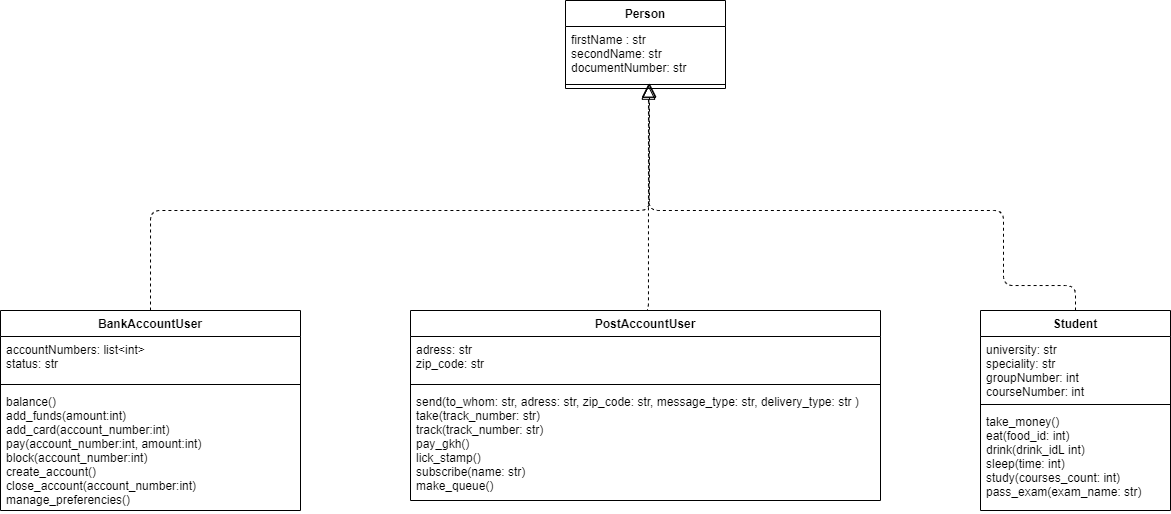

The diagram above was exported from draw.io. Its source (the exported page's mxGraphModel, read from the mxfile embedded in the PNG):
<mxGraphModel dx="981" dy="1736" grid="1" gridSize="10" guides="1" tooltips="1" connect="1" arrows="1" fold="1" page="1" pageScale="1" pageWidth="827" pageHeight="1169" math="0" shadow="0">
  <root>
    <mxCell id="WIyWlLk6GJQsqaUBKTNV-0" />
    <mxCell id="WIyWlLk6GJQsqaUBKTNV-1" parent="WIyWlLk6GJQsqaUBKTNV-0" />
    <mxCell id="jusjgQglmNsMRq6iM5qM-4" value="BankAccountUser" style="swimlane;fontStyle=1;align=center;verticalAlign=top;childLayout=stackLayout;horizontal=1;startSize=26;horizontalStack=0;resizeParent=1;resizeParentMax=0;resizeLast=0;collapsible=1;marginBottom=0;" parent="WIyWlLk6GJQsqaUBKTNV-1" vertex="1">
      <mxGeometry x="130" y="230" width="300" height="200" as="geometry" />
    </mxCell>
    <mxCell id="jusjgQglmNsMRq6iM5qM-5" value="accountNumbers: list&lt;int&gt;&#10;status: str" style="text;strokeColor=none;fillColor=none;align=left;verticalAlign=top;spacingLeft=4;spacingRight=4;overflow=hidden;rotatable=0;points=[[0,0.5],[1,0.5]];portConstraint=eastwest;" parent="jusjgQglmNsMRq6iM5qM-4" vertex="1">
      <mxGeometry y="26" width="300" height="44" as="geometry" />
    </mxCell>
    <mxCell id="jusjgQglmNsMRq6iM5qM-6" value="" style="line;strokeWidth=1;fillColor=none;align=left;verticalAlign=middle;spacingTop=-1;spacingLeft=3;spacingRight=3;rotatable=0;labelPosition=right;points=[];portConstraint=eastwest;" parent="jusjgQglmNsMRq6iM5qM-4" vertex="1">
      <mxGeometry y="70" width="300" height="8" as="geometry" />
    </mxCell>
    <mxCell id="jusjgQglmNsMRq6iM5qM-7" value="balance()&#10;add_funds(amount:int)&#10;add_card(account_number:int)&#10;pay(account_number:int, amount:int)&#10;block(account_number:int)&#10;create_account()&#10;close_account(account_number:int)&#10;manage_preferencies()" style="text;strokeColor=none;fillColor=none;align=left;verticalAlign=top;spacingLeft=4;spacingRight=4;overflow=hidden;rotatable=0;points=[[0,0.5],[1,0.5]];portConstraint=eastwest;" parent="jusjgQglmNsMRq6iM5qM-4" vertex="1">
      <mxGeometry y="78" width="300" height="122" as="geometry" />
    </mxCell>
    <mxCell id="jusjgQglmNsMRq6iM5qM-8" value="PostAccountUser" style="swimlane;fontStyle=1;align=center;verticalAlign=top;childLayout=stackLayout;horizontal=1;startSize=26;horizontalStack=0;resizeParent=1;resizeParentMax=0;resizeLast=0;collapsible=1;marginBottom=0;" parent="WIyWlLk6GJQsqaUBKTNV-1" vertex="1">
      <mxGeometry x="540" y="230" width="470" height="190" as="geometry" />
    </mxCell>
    <mxCell id="jusjgQglmNsMRq6iM5qM-9" value="adress: str&#10;zip_code: str" style="text;strokeColor=none;fillColor=none;align=left;verticalAlign=top;spacingLeft=4;spacingRight=4;overflow=hidden;rotatable=0;points=[[0,0.5],[1,0.5]];portConstraint=eastwest;" parent="jusjgQglmNsMRq6iM5qM-8" vertex="1">
      <mxGeometry y="26" width="470" height="44" as="geometry" />
    </mxCell>
    <mxCell id="jusjgQglmNsMRq6iM5qM-10" value="" style="line;strokeWidth=1;fillColor=none;align=left;verticalAlign=middle;spacingTop=-1;spacingLeft=3;spacingRight=3;rotatable=0;labelPosition=right;points=[];portConstraint=eastwest;" parent="jusjgQglmNsMRq6iM5qM-8" vertex="1">
      <mxGeometry y="70" width="470" height="8" as="geometry" />
    </mxCell>
    <mxCell id="jusjgQglmNsMRq6iM5qM-11" value="send(to_whom: str, adress: str, zip_code: str, message_type: str, delivery_type: str )&#10;take(track_number: str)&#10;track(track_number: str)&#10;pay_gkh()&#10;lick_stamp()&#10;subscribe(name: str)&#10;make_queue()" style="text;strokeColor=none;fillColor=none;align=left;verticalAlign=top;spacingLeft=4;spacingRight=4;overflow=hidden;rotatable=0;points=[[0,0.5],[1,0.5]];portConstraint=eastwest;" parent="jusjgQglmNsMRq6iM5qM-8" vertex="1">
      <mxGeometry y="78" width="470" height="112" as="geometry" />
    </mxCell>
    <mxCell id="jusjgQglmNsMRq6iM5qM-12" value="Student" style="swimlane;fontStyle=1;align=center;verticalAlign=top;childLayout=stackLayout;horizontal=1;startSize=26;horizontalStack=0;resizeParent=1;resizeParentMax=0;resizeLast=0;collapsible=1;marginBottom=0;" parent="WIyWlLk6GJQsqaUBKTNV-1" vertex="1">
      <mxGeometry x="1110" y="230" width="190" height="200" as="geometry" />
    </mxCell>
    <mxCell id="jusjgQglmNsMRq6iM5qM-13" value="university: str&#10;speciality: str&#10;groupNumber: int&#10;courseNumber: int" style="text;strokeColor=none;fillColor=none;align=left;verticalAlign=top;spacingLeft=4;spacingRight=4;overflow=hidden;rotatable=0;points=[[0,0.5],[1,0.5]];portConstraint=eastwest;" parent="jusjgQglmNsMRq6iM5qM-12" vertex="1">
      <mxGeometry y="26" width="190" height="64" as="geometry" />
    </mxCell>
    <mxCell id="jusjgQglmNsMRq6iM5qM-14" value="" style="line;strokeWidth=1;fillColor=none;align=left;verticalAlign=middle;spacingTop=-1;spacingLeft=3;spacingRight=3;rotatable=0;labelPosition=right;points=[];portConstraint=eastwest;" parent="jusjgQglmNsMRq6iM5qM-12" vertex="1">
      <mxGeometry y="90" width="190" height="8" as="geometry" />
    </mxCell>
    <mxCell id="jusjgQglmNsMRq6iM5qM-15" value="take_money()&#10;eat(food_id: int)&#10;drink(drink_idL int)&#10;sleep(time: int)&#10;study(courses_count: int)&#10;pass_exam(exam_name: str)" style="text;strokeColor=none;fillColor=none;align=left;verticalAlign=top;spacingLeft=4;spacingRight=4;overflow=hidden;rotatable=0;points=[[0,0.5],[1,0.5]];portConstraint=eastwest;" parent="jusjgQglmNsMRq6iM5qM-12" vertex="1">
      <mxGeometry y="98" width="190" height="102" as="geometry" />
    </mxCell>
    <mxCell id="SK8VB03VHiYNkj6oZ2hq-0" value="Person" style="swimlane;fontStyle=1;align=center;verticalAlign=top;childLayout=stackLayout;horizontal=1;startSize=26;horizontalStack=0;resizeParent=1;resizeParentMax=0;resizeLast=0;collapsible=1;marginBottom=0;" vertex="1" parent="WIyWlLk6GJQsqaUBKTNV-1">
      <mxGeometry x="695" y="-80" width="160" height="88" as="geometry" />
    </mxCell>
    <mxCell id="SK8VB03VHiYNkj6oZ2hq-1" value="firstName : str&#10;secondName: str&#10;documentNumber: str" style="text;strokeColor=none;fillColor=none;align=left;verticalAlign=top;spacingLeft=4;spacingRight=4;overflow=hidden;rotatable=0;points=[[0,0.5],[1,0.5]];portConstraint=eastwest;" vertex="1" parent="SK8VB03VHiYNkj6oZ2hq-0">
      <mxGeometry y="26" width="160" height="54" as="geometry" />
    </mxCell>
    <mxCell id="SK8VB03VHiYNkj6oZ2hq-2" value="" style="line;strokeWidth=1;fillColor=none;align=left;verticalAlign=middle;spacingTop=-1;spacingLeft=3;spacingRight=3;rotatable=0;labelPosition=right;points=[];portConstraint=eastwest;" vertex="1" parent="SK8VB03VHiYNkj6oZ2hq-0">
      <mxGeometry y="80" width="160" height="8" as="geometry" />
    </mxCell>
    <mxCell id="SK8VB03VHiYNkj6oZ2hq-4" value="" style="endArrow=block;dashed=1;endFill=0;endSize=12;html=1;exitX=0.5;exitY=0;exitDx=0;exitDy=0;entryX=0.525;entryY=0.328;entryDx=0;entryDy=0;entryPerimeter=0;edgeStyle=orthogonalEdgeStyle;" edge="1" parent="WIyWlLk6GJQsqaUBKTNV-1" source="jusjgQglmNsMRq6iM5qM-4" target="SK8VB03VHiYNkj6oZ2hq-2">
      <mxGeometry width="160" relative="1" as="geometry">
        <mxPoint x="760" y="100" as="sourcePoint" />
        <mxPoint x="920" y="100" as="targetPoint" />
        <Array as="points">
          <mxPoint x="280" y="130" />
          <mxPoint x="779" y="130" />
        </Array>
      </mxGeometry>
    </mxCell>
    <mxCell id="SK8VB03VHiYNkj6oZ2hq-5" value="" style="endArrow=block;dashed=1;endFill=0;endSize=12;html=1;exitX=0.5;exitY=0;exitDx=0;exitDy=0;entryX=0.516;entryY=0.586;entryDx=0;entryDy=0;entryPerimeter=0;edgeStyle=orthogonalEdgeStyle;" edge="1" parent="WIyWlLk6GJQsqaUBKTNV-1" source="jusjgQglmNsMRq6iM5qM-8" target="SK8VB03VHiYNkj6oZ2hq-2">
      <mxGeometry width="160" relative="1" as="geometry">
        <mxPoint x="470" y="240" as="sourcePoint" />
        <mxPoint x="969" y="12.623999999999796" as="targetPoint" />
        <Array as="points">
          <mxPoint x="778" y="230" />
          <mxPoint x="778" y="5" />
        </Array>
      </mxGeometry>
    </mxCell>
    <mxCell id="SK8VB03VHiYNkj6oZ2hq-6" value="" style="endArrow=block;dashed=1;endFill=0;endSize=12;html=1;exitX=0.5;exitY=0;exitDx=0;exitDy=0;entryX=0.521;entryY=0.328;entryDx=0;entryDy=0;entryPerimeter=0;edgeStyle=orthogonalEdgeStyle;" edge="1" parent="WIyWlLk6GJQsqaUBKTNV-1" source="jusjgQglmNsMRq6iM5qM-12" target="SK8VB03VHiYNkj6oZ2hq-2">
      <mxGeometry width="160" relative="1" as="geometry">
        <mxPoint x="1130" y="205.31" as="sourcePoint" />
        <mxPoint x="1132.56" y="-20.002000000000123" as="targetPoint" />
        <Array as="points">
          <mxPoint x="1205" y="205" />
          <mxPoint x="1133" y="205" />
          <mxPoint x="1133" y="130" />
          <mxPoint x="778" y="130" />
        </Array>
      </mxGeometry>
    </mxCell>
  </root>
</mxGraphModel>